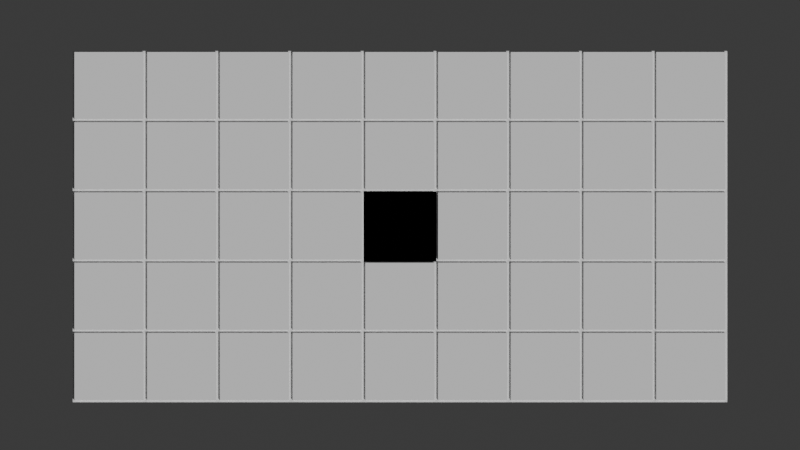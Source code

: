 # Source: base_setup.blend  (saved by Blender 4.1.23; exported with 4.5.12 LTS)
import bpy
from mathutils import Matrix  # noqa: F401  (used for matrix-valued properties, if any)

bpy.ops.wm.read_factory_settings(use_empty=True)
scene = bpy.context.scene
scene.name = 'Scene'

# ---- collections
col_asset = bpy.data.collections.new('Asset'); scene.collection.children.link(col_asset)
col_ref = bpy.data.collections.new('Ref'); scene.collection.children.link(col_ref)
col_shot = bpy.data.collections.new('Shot'); scene.collection.children.link(col_shot)

# ---- materials (node trees are filled in below, after node groups)
mat_world_material = bpy.data.materials.new('World_Material')
mat_world_material.diffuse_color = (0.4571, 0.4571, 0.4571, 1.0)

# ---- material node trees
mat_world_material.use_nodes = True; mat_world_material.node_tree.nodes.clear()
_N = mat_world_material.node_tree.nodes; _L = mat_world_material.node_tree.links
n0 = _N.new('ShaderNodeBsdfPrincipled'); n0.name = 'Principled BSDF'; n0.location = (10, 300)
n0.inputs[0].default_value = (0.4571, 0.4571, 0.4571, 1.0)
n1 = _N.new('ShaderNodeOutputMaterial'); n1.name = 'Material Output'; n1.location = (300, 300)
_L.new(n0.outputs[0], n1.inputs[0])
n1.is_active_output = True

# ---- world
world_world = bpy.data.worlds.new('World'); scene.world = world_world
world_world.use_nodes = True; world_world.node_tree.nodes.clear()
_N = world_world.node_tree.nodes; _L = world_world.node_tree.links
n0 = _N.new('ShaderNodeOutputWorld'); n0.name = 'World Output'; n0.location = (300, 300)
n1 = _N.new('ShaderNodeBackground'); n1.name = 'Background'; n1.location = (10, 300)
n1.inputs[0].default_value = (0.05088, 0.05088, 0.05088, 1.0)
_L.new(n1.outputs[0], n0.inputs[0])
n0.is_active_output = True
world_world.color = (0.05088, 0.05088, 0.05088)
world_world.use_sun_shadow = False
world_world.sun_shadow_jitter_overblur = 0.0

# ---- cameras
cam_camera = bpy.data.cameras.new('Camera')
cam_camera.type = 'ORTHO'
cam_camera.clip_end = 100.0
cam_camera.ortho_scale = 11.0

# ---- meshes
me_plane_002 = bpy.data.meshes.new('Plane.002')
me_plane_002.from_pydata([(-1.0, -1.0, -0.01106), (1.0, -1.0, -0.01106), (-1.0, 1.0, -0.01106), (1.0, 1.0, -0.01106), (-0.9525, 0.9525, -0.01106), (-0.9525, -0.9525, -0.01106), (0.9525, -0.9525, -0.01106), (0.9525, 0.9525, -0.01106), (-0.9525, 0.9525, 0.02211), (-0.9525, -0.9525, 0.02211), (0.9525, -0.9525, 0.02211), (0.9525, 0.9525, 0.02211)], [], [(6, 7, 11, 10), (5, 0, 2, 4), (6, 1, 0, 5), (7, 3, 1, 6), (4, 2, 3, 7), (9, 10, 11, 8), (4, 5, 9, 8), (7, 4, 8, 11), (5, 6, 10, 9)])
_uv = me_plane_002.uv_layers.new(name='UVMap')
_uv.uv.foreach_set('vector', [0.9762, 0.02376, 0.9762, 0.9762, 0.9762, 0.9762, 0.9762, 0.02376, 0.02376, 0.02376, 0.0, 0.0, 0.0, 1.0, 0.02376, 0.9762, 0.9762, 0.02376, 1.0, 0.0, 0.0, 0.0, 0.02376, 0.02376, 0.9762, 0.9762, 1.0, 1.0, 1.0, 0.0, 0.9762, 0.02376, 0.02376, 0.9762, 0.0, 1.0, 1.0, 1.0, 0.9762, 0.9762, 0.02376, 0.02376, 0.9762, 0.02376, 0.9762, 0.9762, 0.02376, 0.9762, 0.02376, 0.9762, 0.02376, 0.02376, 0.02376, 0.02376, 0.02376, 0.9762, 0.9762, 0.9762, 0.02376, 0.9762, 0.02376, 0.9762, 0.9762, 0.9762, 0.02376, 0.02376, 0.9762, 0.02376, 0.9762, 0.02376, 0.02376, 0.02376])
me_plane_002.materials.append(mat_world_material)
me_plane_002.update()
me_plane_001 = bpy.data.meshes.new('Plane.001')
me_plane_001.from_pydata([(-9.0, -5.0, -0.01106), (-7.0, -5.0, -0.01106), (-9.0, -3.0, -0.01106), (-7.0, -3.0, -0.01106), (-8.952, -3.048, -0.01106), (-8.952, -4.952, -0.01106), (-7.048, -4.952, -0.01106), (-7.048, -3.048, -0.01106), (-8.952, -3.048, 0.02211), (-8.952, -4.952, 0.02211), (-7.048, -4.952, 0.02211), (-7.048, -3.048, 0.02211), (-7.0, -5.0, -0.01106), (-5.0, -5.0, -0.01106), (-7.0, -3.0, -0.01106), (-5.0, -3.0, -0.01106), (-6.952, -3.048, -0.01106), (-6.952, -4.952, -0.01106), (-5.048, -4.952, -0.01106), (-5.048, -3.048, -0.01106), (-6.952, -3.048, 0.02211), (-6.952, -4.952, 0.02211), (-5.048, -4.952, 0.02211), (-5.048, -3.048, 0.02211), (-5.0, -5.0, -0.01106), (-3.0, -5.0, -0.01106), (-5.0, -3.0, -0.01106), (-3.0, -3.0, -0.01106), (-4.952, -3.048, -0.01106), (-4.952, -4.952, -0.01106), (-3.048, -4.952, -0.01106), (-3.048, -3.048, -0.01106), (-4.952, -3.048, 0.02211), (-4.952, -4.952, 0.02211), (-3.048, -4.952, 0.02211), (-3.048, -3.048, 0.02211), (-3.0, -5.0, -0.01106), (-1.0, -5.0, -0.01106), (-3.0, -3.0, -0.01106), (-1.0, -3.0, -0.01106), (-2.952, -3.048, -0.01106), (-2.952, -4.952, -0.01106), (-1.048, -4.952, -0.01106), (-1.048, -3.048, -0.01106), (-2.952, -3.048, 0.02211), (-2.952, -4.952, 0.02211), (-1.048, -4.952, 0.02211), (-1.048, -3.048, 0.02211), (-1.0, -5.0, -0.01106), (1.0, -5.0, -0.01106), (-1.0, -3.0, -0.01106), (1.0, -3.0, -0.01106), (-0.9525, -3.048, -0.01106), (-0.9525, -4.952, -0.01106), (0.9525, -4.952, -0.01106), (0.9525, -3.048, -0.01106), (-0.9525, -3.048, 0.02211), (-0.9525, -4.952, 0.02211), (0.9525, -4.952, 0.02211), (0.9525, -3.048, 0.02211), (1.0, -5.0, -0.01106), (3.0, -5.0, -0.01106), (1.0, -3.0, -0.01106), (3.0, -3.0, -0.01106), (1.048, -3.048, -0.01106), (1.048, -4.952, -0.01106), (2.952, -4.952, -0.01106), (2.952, -3.048, -0.01106), (1.048, -3.048, 0.02211), (1.048, -4.952, 0.02211), (2.952, -4.952, 0.02211), (2.952, -3.048, 0.02211), (3.0, -5.0, -0.01106), (5.0, -5.0, -0.01106), (3.0, -3.0, -0.01106), (5.0, -3.0, -0.01106), (3.048, -3.048, -0.01106), (3.048, -4.952, -0.01106), (4.952, -4.952, -0.01106), (4.952, -3.048, -0.01106), (3.048, -3.048, 0.02211), (3.048, -4.952, 0.02211), (4.952, -4.952, 0.02211), (4.952, -3.048, 0.02211), (5.0, -5.0, -0.01106), (7.0, -5.0, -0.01106), (5.0, -3.0, -0.01106), (7.0, -3.0, -0.01106), (5.048, -3.048, -0.01106), (5.048, -4.952, -0.01106), (6.952, -4.952, -0.01106), (6.952, -3.048, -0.01106), (5.048, -3.048, 0.02211), (5.048, -4.952, 0.02211), (6.952, -4.952, 0.02211), (6.952, -3.048, 0.02211), (7.0, -5.0, -0.01106), (9.0, -5.0, -0.01106), (7.0, -3.0, -0.01106), (9.0, -3.0, -0.01106), (7.048, -3.048, -0.01106), (7.048, -4.952, -0.01106), (8.952, -4.952, -0.01106), (8.952, -3.048, -0.01106), (7.048, -3.048, 0.02211), (7.048, -4.952, 0.02211), (8.952, -4.952, 0.02211), (8.952, -3.048, 0.02211), (-9.0, -3.0, -0.01106), (-7.0, -3.0, -0.01106), (-9.0, -1.0, -0.01106), (-7.0, -1.0, -0.01106), (-8.952, -1.048, -0.01106), (-8.952, -2.952, -0.01106), (-7.048, -2.952, -0.01106), (-7.048, -1.048, -0.01106), (-8.952, -1.048, 0.02211), (-8.952, -2.952, 0.02211), (-7.048, -2.952, 0.02211), (-7.048, -1.048, 0.02211), (-7.0, -3.0, -0.01106), (-5.0, -3.0, -0.01106), (-7.0, -1.0, -0.01106), (-5.0, -1.0, -0.01106), (-6.952, -1.048, -0.01106), (-6.952, -2.952, -0.01106), (-5.048, -2.952, -0.01106), (-5.048, -1.048, -0.01106), (-6.952, -1.048, 0.02211), (-6.952, -2.952, 0.02211), (-5.048, -2.952, 0.02211), (-5.048, -1.048, 0.02211), (-5.0, -3.0, -0.01106), (-3.0, -3.0, -0.01106), (-5.0, -1.0, -0.01106), (-3.0, -1.0, -0.01106), (-4.952, -1.048, -0.01106), (-4.952, -2.952, -0.01106), (-3.048, -2.952, -0.01106), (-3.048, -1.048, -0.01106), (-4.952, -1.048, 0.02211), (-4.952, -2.952, 0.02211), (-3.048, -2.952, 0.02211), (-3.048, -1.048, 0.02211), (-3.0, -3.0, -0.01106), (-1.0, -3.0, -0.01106), (-3.0, -1.0, -0.01106), (-1.0, -1.0, -0.01106), (-2.952, -1.048, -0.01106), (-2.952, -2.952, -0.01106), (-1.048, -2.952, -0.01106), (-1.048, -1.048, -0.01106), (-2.952, -1.048, 0.02211), (-2.952, -2.952, 0.02211), (-1.048, -2.952, 0.02211), (-1.048, -1.048, 0.02211), (-1.0, -3.0, -0.01106), (1.0, -3.0, -0.01106), (-1.0, -1.0, -0.01106), (1.0, -1.0, -0.01106), (-0.9525, -1.048, -0.01106), (-0.9525, -2.952, -0.01106), (0.9525, -2.952, -0.01106), (0.9525, -1.048, -0.01106), (-0.9525, -1.048, 0.02211), (-0.9525, -2.952, 0.02211), (0.9525, -2.952, 0.02211), (0.9525, -1.048, 0.02211), (1.0, -3.0, -0.01106), (3.0, -3.0, -0.01106), (1.0, -1.0, -0.01106), (3.0, -1.0, -0.01106), (1.048, -1.048, -0.01106), (1.048, -2.952, -0.01106), (2.952, -2.952, -0.01106), (2.952, -1.048, -0.01106), (1.048, -1.048, 0.02211), (1.048, -2.952, 0.02211), (2.952, -2.952, 0.02211), (2.952, -1.048, 0.02211), (3.0, -3.0, -0.01106), (5.0, -3.0, -0.01106), (3.0, -1.0, -0.01106), (5.0, -1.0, -0.01106), (3.048, -1.048, -0.01106), (3.048, -2.952, -0.01106), (4.952, -2.952, -0.01106), (4.952, -1.048, -0.01106), (3.048, -1.048, 0.02211), (3.048, -2.952, 0.02211), (4.952, -2.952, 0.02211), (4.952, -1.048, 0.02211), (5.0, -3.0, -0.01106), (7.0, -3.0, -0.01106), (5.0, -1.0, -0.01106), (7.0, -1.0, -0.01106), (5.048, -1.048, -0.01106), (5.048, -2.952, -0.01106), (6.952, -2.952, -0.01106), (6.952, -1.048, -0.01106), (5.048, -1.048, 0.02211), (5.048, -2.952, 0.02211), (6.952, -2.952, 0.02211), (6.952, -1.048, 0.02211), (7.0, -3.0, -0.01106), (9.0, -3.0, -0.01106), (7.0, -1.0, -0.01106), (9.0, -1.0, -0.01106), (7.048, -1.048, -0.01106), (7.048, -2.952, -0.01106), (8.952, -2.952, -0.01106), (8.952, -1.048, -0.01106), (7.048, -1.048, 0.02211), (7.048, -2.952, 0.02211), (8.952, -2.952, 0.02211), (8.952, -1.048, 0.02211), (-9.0, -1.0, -0.01106), (-7.0, -1.0, -0.01106), (-9.0, 1.0, -0.01106), (-7.0, 1.0, -0.01106), (-8.952, 0.9525, -0.01106), (-8.952, -0.9525, -0.01106), (-7.048, -0.9525, -0.01106), (-7.048, 0.9525, -0.01106), (-8.952, 0.9525, 0.02211), (-8.952, -0.9525, 0.02211), (-7.048, -0.9525, 0.02211), (-7.048, 0.9525, 0.02211), (-7.0, -1.0, -0.01106), (-5.0, -1.0, -0.01106), (-7.0, 1.0, -0.01106), (-5.0, 1.0, -0.01106), (-6.952, 0.9525, -0.01106), (-6.952, -0.9525, -0.01106), (-5.048, -0.9525, -0.01106), (-5.048, 0.9525, -0.01106), (-6.952, 0.9525, 0.02211), (-6.952, -0.9525, 0.02211), (-5.048, -0.9525, 0.02211), (-5.048, 0.9525, 0.02211), (-5.0, -1.0, -0.01106), (-3.0, -1.0, -0.01106), (-5.0, 1.0, -0.01106), (-3.0, 1.0, -0.01106), (-4.952, 0.9525, -0.01106), (-4.952, -0.9525, -0.01106), (-3.048, -0.9525, -0.01106), (-3.048, 0.9525, -0.01106), (-4.952, 0.9525, 0.02211), (-4.952, -0.9525, 0.02211), (-3.048, -0.9525, 0.02211), (-3.048, 0.9525, 0.02211), (-3.0, -1.0, -0.01106), (-1.0, -1.0, -0.01106), (-3.0, 1.0, -0.01106), (-1.0, 1.0, -0.01106), (-2.952, 0.9525, -0.01106), (-2.952, -0.9525, -0.01106), (-1.048, -0.9525, -0.01106), (-1.048, 0.9525, -0.01106), (-2.952, 0.9525, 0.02211), (-2.952, -0.9525, 0.02211), (-1.048, -0.9525, 0.02211), (-1.048, 0.9525, 0.02211), (-1.0, -1.0, -0.01106), (1.0, -1.0, -0.01106), (-1.0, 1.0, -0.01106), (1.0, 1.0, -0.01106), (-0.9525, 0.9525, -0.01106), (-0.9525, -0.9525, -0.01106), (0.9525, -0.9525, -0.01106), (0.9525, 0.9525, -0.01106), (-0.9525, 0.9525, 0.02211), (-0.9525, -0.9525, 0.02211), (0.9525, -0.9525, 0.02211), (0.9525, 0.9525, 0.02211), (1.0, -1.0, -0.01106), (3.0, -1.0, -0.01106), (1.0, 1.0, -0.01106), (3.0, 1.0, -0.01106), (1.048, 0.9525, -0.01106), (1.048, -0.9525, -0.01106), (2.952, -0.9525, -0.01106), (2.952, 0.9525, -0.01106), (1.048, 0.9525, 0.02211), (1.048, -0.9525, 0.02211), (2.952, -0.9525, 0.02211), (2.952, 0.9525, 0.02211), (3.0, -1.0, -0.01106), (5.0, -1.0, -0.01106), (3.0, 1.0, -0.01106), (5.0, 1.0, -0.01106), (3.048, 0.9525, -0.01106), (3.048, -0.9525, -0.01106), (4.952, -0.9525, -0.01106), (4.952, 0.9525, -0.01106), (3.048, 0.9525, 0.02211), (3.048, -0.9525, 0.02211), (4.952, -0.9525, 0.02211), (4.952, 0.9525, 0.02211), (5.0, -1.0, -0.01106), (7.0, -1.0, -0.01106), (5.0, 1.0, -0.01106), (7.0, 1.0, -0.01106), (5.048, 0.9525, -0.01106), (5.048, -0.9525, -0.01106), (6.952, -0.9525, -0.01106), (6.952, 0.9525, -0.01106), (5.048, 0.9525, 0.02211), (5.048, -0.9525, 0.02211), (6.952, -0.9525, 0.02211), (6.952, 0.9525, 0.02211), (7.0, -1.0, -0.01106), (9.0, -1.0, -0.01106), (7.0, 1.0, -0.01106), (9.0, 1.0, -0.01106), (7.048, 0.9525, -0.01106), (7.048, -0.9525, -0.01106), (8.952, -0.9525, -0.01106), (8.952, 0.9525, -0.01106), (7.048, 0.9525, 0.02211), (7.048, -0.9525, 0.02211), (8.952, -0.9525, 0.02211), (8.952, 0.9525, 0.02211), (-9.0, 1.0, -0.01106), (-7.0, 1.0, -0.01106), (-9.0, 3.0, -0.01106), (-7.0, 3.0, -0.01106), (-8.952, 2.952, -0.01106), (-8.952, 1.048, -0.01106), (-7.048, 1.048, -0.01106), (-7.048, 2.952, -0.01106), (-8.952, 2.952, 0.02211), (-8.952, 1.048, 0.02211), (-7.048, 1.048, 0.02211), (-7.048, 2.952, 0.02211), (-7.0, 1.0, -0.01106), (-5.0, 1.0, -0.01106), (-7.0, 3.0, -0.01106), (-5.0, 3.0, -0.01106), (-6.952, 2.952, -0.01106), (-6.952, 1.048, -0.01106), (-5.048, 1.048, -0.01106), (-5.048, 2.952, -0.01106), (-6.952, 2.952, 0.02211), (-6.952, 1.048, 0.02211), (-5.048, 1.048, 0.02211), (-5.048, 2.952, 0.02211), (-5.0, 1.0, -0.01106), (-3.0, 1.0, -0.01106), (-5.0, 3.0, -0.01106), (-3.0, 3.0, -0.01106), (-4.952, 2.952, -0.01106), (-4.952, 1.048, -0.01106), (-3.048, 1.048, -0.01106), (-3.048, 2.952, -0.01106), (-4.952, 2.952, 0.02211), (-4.952, 1.048, 0.02211), (-3.048, 1.048, 0.02211), (-3.048, 2.952, 0.02211), (-3.0, 1.0, -0.01106), (-1.0, 1.0, -0.01106), (-3.0, 3.0, -0.01106), (-1.0, 3.0, -0.01106), (-2.952, 2.952, -0.01106), (-2.952, 1.048, -0.01106), (-1.048, 1.048, -0.01106), (-1.048, 2.952, -0.01106), (-2.952, 2.952, 0.02211), (-2.952, 1.048, 0.02211), (-1.048, 1.048, 0.02211), (-1.048, 2.952, 0.02211), (-1.0, 1.0, -0.01106), (1.0, 1.0, -0.01106), (-1.0, 3.0, -0.01106), (1.0, 3.0, -0.01106), (-0.9525, 2.952, -0.01106), (-0.9525, 1.048, -0.01106), (0.9525, 1.048, -0.01106), (0.9525, 2.952, -0.01106), (-0.9525, 2.952, 0.02211), (-0.9525, 1.048, 0.02211), (0.9525, 1.048, 0.02211), (0.9525, 2.952, 0.02211), (1.0, 1.0, -0.01106), (3.0, 1.0, -0.01106), (1.0, 3.0, -0.01106), (3.0, 3.0, -0.01106), (1.048, 2.952, -0.01106), (1.048, 1.048, -0.01106), (2.952, 1.048, -0.01106), (2.952, 2.952, -0.01106), (1.048, 2.952, 0.02211), (1.048, 1.048, 0.02211), (2.952, 1.048, 0.02211), (2.952, 2.952, 0.02211), (3.0, 1.0, -0.01106), (5.0, 1.0, -0.01106), (3.0, 3.0, -0.01106), (5.0, 3.0, -0.01106), (3.048, 2.952, -0.01106), (3.048, 1.048, -0.01106), (4.952, 1.048, -0.01106), (4.952, 2.952, -0.01106), (3.048, 2.952, 0.02211), (3.048, 1.048, 0.02211), (4.952, 1.048, 0.02211), (4.952, 2.952, 0.02211), (5.0, 1.0, -0.01106), (7.0, 1.0, -0.01106), (5.0, 3.0, -0.01106), (7.0, 3.0, -0.01106), (5.048, 2.952, -0.01106), (5.048, 1.048, -0.01106), (6.952, 1.048, -0.01106), (6.952, 2.952, -0.01106), (5.048, 2.952, 0.02211), (5.048, 1.048, 0.02211), (6.952, 1.048, 0.02211), (6.952, 2.952, 0.02211), (7.0, 1.0, -0.01106), (9.0, 1.0, -0.01106), (7.0, 3.0, -0.01106), (9.0, 3.0, -0.01106), (7.048, 2.952, -0.01106), (7.048, 1.048, -0.01106), (8.952, 1.048, -0.01106), (8.952, 2.952, -0.01106), (7.048, 2.952, 0.02211), (7.048, 1.048, 0.02211), (8.952, 1.048, 0.02211), (8.952, 2.952, 0.02211), (-9.0, 3.0, -0.01106), (-7.0, 3.0, -0.01106), (-9.0, 5.0, -0.01106), (-7.0, 5.0, -0.01106), (-8.952, 4.952, -0.01106), (-8.952, 3.048, -0.01106), (-7.048, 3.048, -0.01106), (-7.048, 4.952, -0.01106), (-8.952, 4.952, 0.02211), (-8.952, 3.048, 0.02211), (-7.048, 3.048, 0.02211), (-7.048, 4.952, 0.02211), (-7.0, 3.0, -0.01106), (-5.0, 3.0, -0.01106), (-7.0, 5.0, -0.01106), (-5.0, 5.0, -0.01106), (-6.952, 4.952, -0.01106), (-6.952, 3.048, -0.01106), (-5.048, 3.048, -0.01106), (-5.048, 4.952, -0.01106), (-6.952, 4.952, 0.02211), (-6.952, 3.048, 0.02211), (-5.048, 3.048, 0.02211), (-5.048, 4.952, 0.02211), (-5.0, 3.0, -0.01106), (-3.0, 3.0, -0.01106), (-5.0, 5.0, -0.01106), (-3.0, 5.0, -0.01106), (-4.952, 4.952, -0.01106), (-4.952, 3.048, -0.01106), (-3.048, 3.048, -0.01106), (-3.048, 4.952, -0.01106), (-4.952, 4.952, 0.02211), (-4.952, 3.048, 0.02211), (-3.048, 3.048, 0.02211), (-3.048, 4.952, 0.02211), (-3.0, 3.0, -0.01106), (-1.0, 3.0, -0.01106), (-3.0, 5.0, -0.01106), (-1.0, 5.0, -0.01106), (-2.952, 4.952, -0.01106), (-2.952, 3.048, -0.01106), (-1.048, 3.048, -0.01106), (-1.048, 4.952, -0.01106), (-2.952, 4.952, 0.02211), (-2.952, 3.048, 0.02211), (-1.048, 3.048, 0.02211), (-1.048, 4.952, 0.02211), (-1.0, 3.0, -0.01106), (1.0, 3.0, -0.01106), (-1.0, 5.0, -0.01106), (1.0, 5.0, -0.01106), (-0.9525, 4.952, -0.01106), (-0.9525, 3.048, -0.01106), (0.9525, 3.048, -0.01106), (0.9525, 4.952, -0.01106), (-0.9525, 4.952, 0.02211), (-0.9525, 3.048, 0.02211), (0.9525, 3.048, 0.02211), (0.9525, 4.952, 0.02211), (1.0, 3.0, -0.01106), (3.0, 3.0, -0.01106), (1.0, 5.0, -0.01106), (3.0, 5.0, -0.01106), (1.048, 4.952, -0.01106), (1.048, 3.048, -0.01106), (2.952, 3.048, -0.01106), (2.952, 4.952, -0.01106), (1.048, 4.952, 0.02211), (1.048, 3.048, 0.02211), (2.952, 3.048, 0.02211), (2.952, 4.952, 0.02211), (3.0, 3.0, -0.01106), (5.0, 3.0, -0.01106), (3.0, 5.0, -0.01106), (5.0, 5.0, -0.01106), (3.048, 4.952, -0.01106), (3.048, 3.048, -0.01106), (4.952, 3.048, -0.01106), (4.952, 4.952, -0.01106), (3.048, 4.952, 0.02211), (3.048, 3.048, 0.02211), (4.952, 3.048, 0.02211), (4.952, 4.952, 0.02211), (5.0, 3.0, -0.01106), (7.0, 3.0, -0.01106), (5.0, 5.0, -0.01106), (7.0, 5.0, -0.01106), (5.048, 4.952, -0.01106), (5.048, 3.048, -0.01106), (6.952, 3.048, -0.01106), (6.952, 4.952, -0.01106), (5.048, 4.952, 0.02211), (5.048, 3.048, 0.02211), (6.952, 3.048, 0.02211), (6.952, 4.952, 0.02211), (7.0, 3.0, -0.01106), (9.0, 3.0, -0.01106), (7.0, 5.0, -0.01106), (9.0, 5.0, -0.01106), (7.048, 4.952, -0.01106), (7.048, 3.048, -0.01106), (8.952, 3.048, -0.01106), (8.952, 4.952, -0.01106), (7.048, 4.952, 0.02211), (7.048, 3.048, 0.02211), (8.952, 3.048, 0.02211), (8.952, 4.952, 0.02211)], [], [(6, 7, 11, 10), (5, 0, 2, 4), (6, 1, 0, 5), (7, 3, 1, 6), (4, 2, 3, 7), (9, 10, 11, 8), (4, 5, 9, 8), (7, 4, 8, 11), (5, 6, 10, 9), (18, 19, 23, 22), (17, 12, 14, 16), (18, 13, 12, 17), (19, 15, 13, 18), (16, 14, 15, 19), (21, 22, 23, 20), (16, 17, 21, 20), (19, 16, 20, 23), (17, 18, 22, 21), (30, 31, 35, 34), (29, 24, 26, 28), (30, 25, 24, 29), (31, 27, 25, 30), (28, 26, 27, 31), (33, 34, 35, 32), (28, 29, 33, 32), (31, 28, 32, 35), (29, 30, 34, 33), (42, 43, 47, 46), (41, 36, 38, 40), (42, 37, 36, 41), (43, 39, 37, 42), (40, 38, 39, 43), (45, 46, 47, 44), (40, 41, 45, 44), (43, 40, 44, 47), (41, 42, 46, 45), (54, 55, 59, 58), (53, 48, 50, 52), (54, 49, 48, 53), (55, 51, 49, 54), (52, 50, 51, 55), (57, 58, 59, 56), (52, 53, 57, 56), (55, 52, 56, 59), (53, 54, 58, 57), (66, 67, 71, 70), (65, 60, 62, 64), (66, 61, 60, 65), (67, 63, 61, 66), (64, 62, 63, 67), (69, 70, 71, 68), (64, 65, 69, 68), (67, 64, 68, 71), (65, 66, 70, 69), (78, 79, 83, 82), (77, 72, 74, 76), (78, 73, 72, 77), (79, 75, 73, 78), (76, 74, 75, 79), (81, 82, 83, 80), (76, 77, 81, 80), (79, 76, 80, 83), (77, 78, 82, 81), (90, 91, 95, 94), (89, 84, 86, 88), (90, 85, 84, 89), (91, 87, 85, 90), (88, 86, 87, 91), (93, 94, 95, 92), (88, 89, 93, 92), (91, 88, 92, 95), (89, 90, 94, 93), (102, 103, 107, 106), (101, 96, 98, 100), (102, 97, 96, 101), (103, 99, 97, 102), (100, 98, 99, 103), (105, 106, 107, 104), (100, 101, 105, 104), (103, 100, 104, 107), (101, 102, 106, 105), (114, 115, 119, 118), (113, 108, 110, 112), (114, 109, 108, 113), (115, 111, 109, 114), (112, 110, 111, 115), (117, 118, 119, 116), (112, 113, 117, 116), (115, 112, 116, 119), (113, 114, 118, 117), (126, 127, 131, 130), (125, 120, 122, 124), (126, 121, 120, 125), (127, 123, 121, 126), (124, 122, 123, 127), (129, 130, 131, 128), (124, 125, 129, 128), (127, 124, 128, 131), (125, 126, 130, 129), (138, 139, 143, 142), (137, 132, 134, 136), (138, 133, 132, 137), (139, 135, 133, 138), (136, 134, 135, 139), (141, 142, 143, 140), (136, 137, 141, 140), (139, 136, 140, 143), (137, 138, 142, 141), (150, 151, 155, 154), (149, 144, 146, 148), (150, 145, 144, 149), (151, 147, 145, 150), (148, 146, 147, 151), (153, 154, 155, 152), (148, 149, 153, 152), (151, 148, 152, 155), (149, 150, 154, 153), (162, 163, 167, 166), (161, 156, 158, 160), (162, 157, 156, 161), (163, 159, 157, 162), (160, 158, 159, 163), (165, 166, 167, 164), (160, 161, 165, 164), (163, 160, 164, 167), (161, 162, 166, 165), (174, 175, 179, 178), (173, 168, 170, 172), (174, 169, 168, 173), (175, 171, 169, 174), (172, 170, 171, 175), (177, 178, 179, 176), (172, 173, 177, 176), (175, 172, 176, 179), (173, 174, 178, 177), (186, 187, 191, 190), (185, 180, 182, 184), (186, 181, 180, 185), (187, 183, 181, 186), (184, 182, 183, 187), (189, 190, 191, 188), (184, 185, 189, 188), (187, 184, 188, 191), (185, 186, 190, 189), (198, 199, 203, 202), (197, 192, 194, 196), (198, 193, 192, 197), (199, 195, 193, 198), (196, 194, 195, 199), (201, 202, 203, 200), (196, 197, 201, 200), (199, 196, 200, 203), (197, 198, 202, 201), (210, 211, 215, 214), (209, 204, 206, 208), (210, 205, 204, 209), (211, 207, 205, 210), (208, 206, 207, 211), (213, 214, 215, 212), (208, 209, 213, 212), (211, 208, 212, 215), (209, 210, 214, 213), (222, 223, 227, 226), (221, 216, 218, 220), (222, 217, 216, 221), (223, 219, 217, 222), (220, 218, 219, 223), (225, 226, 227, 224), (220, 221, 225, 224), (223, 220, 224, 227), (221, 222, 226, 225), (234, 235, 239, 238), (233, 228, 230, 232), (234, 229, 228, 233), (235, 231, 229, 234), (232, 230, 231, 235), (237, 238, 239, 236), (232, 233, 237, 236), (235, 232, 236, 239), (233, 234, 238, 237), (246, 247, 251, 250), (245, 240, 242, 244), (246, 241, 240, 245), (247, 243, 241, 246), (244, 242, 243, 247), (249, 250, 251, 248), (244, 245, 249, 248), (247, 244, 248, 251), (245, 246, 250, 249), (258, 259, 263, 262), (257, 252, 254, 256), (258, 253, 252, 257), (259, 255, 253, 258), (256, 254, 255, 259), (261, 262, 263, 260), (256, 257, 261, 260), (259, 256, 260, 263), (257, 258, 262, 261), (270, 271, 275, 274), (269, 264, 266, 268), (270, 265, 264, 269), (271, 267, 265, 270), (268, 266, 267, 271), (273, 274, 275, 272), (268, 269, 273, 272), (271, 268, 272, 275), (269, 270, 274, 273), (282, 283, 287, 286), (281, 276, 278, 280), (282, 277, 276, 281), (283, 279, 277, 282), (280, 278, 279, 283), (285, 286, 287, 284), (280, 281, 285, 284), (283, 280, 284, 287), (281, 282, 286, 285), (294, 295, 299, 298), (293, 288, 290, 292), (294, 289, 288, 293), (295, 291, 289, 294), (292, 290, 291, 295), (297, 298, 299, 296), (292, 293, 297, 296), (295, 292, 296, 299), (293, 294, 298, 297), (306, 307, 311, 310), (305, 300, 302, 304), (306, 301, 300, 305), (307, 303, 301, 306), (304, 302, 303, 307), (309, 310, 311, 308), (304, 305, 309, 308), (307, 304, 308, 311), (305, 306, 310, 309), (318, 319, 323, 322), (317, 312, 314, 316), (318, 313, 312, 317), (319, 315, 313, 318), (316, 314, 315, 319), (321, 322, 323, 320), (316, 317, 321, 320), (319, 316, 320, 323), (317, 318, 322, 321), (330, 331, 335, 334), (329, 324, 326, 328), (330, 325, 324, 329), (331, 327, 325, 330), (328, 326, 327, 331), (333, 334, 335, 332), (328, 329, 333, 332), (331, 328, 332, 335), (329, 330, 334, 333), (342, 343, 347, 346), (341, 336, 338, 340), (342, 337, 336, 341), (343, 339, 337, 342), (340, 338, 339, 343), (345, 346, 347, 344), (340, 341, 345, 344), (343, 340, 344, 347), (341, 342, 346, 345), (354, 355, 359, 358), (353, 348, 350, 352), (354, 349, 348, 353), (355, 351, 349, 354), (352, 350, 351, 355), (357, 358, 359, 356), (352, 353, 357, 356), (355, 352, 356, 359), (353, 354, 358, 357), (366, 367, 371, 370), (365, 360, 362, 364), (366, 361, 360, 365), (367, 363, 361, 366), (364, 362, 363, 367), (369, 370, 371, 368), (364, 365, 369, 368), (367, 364, 368, 371), (365, 366, 370, 369), (378, 379, 383, 382), (377, 372, 374, 376), (378, 373, 372, 377), (379, 375, 373, 378), (376, 374, 375, 379), (381, 382, 383, 380), (376, 377, 381, 380), (379, 376, 380, 383), (377, 378, 382, 381), (390, 391, 395, 394), (389, 384, 386, 388), (390, 385, 384, 389), (391, 387, 385, 390), (388, 386, 387, 391), (393, 394, 395, 392), (388, 389, 393, 392), (391, 388, 392, 395), (389, 390, 394, 393), (402, 403, 407, 406), (401, 396, 398, 400), (402, 397, 396, 401), (403, 399, 397, 402), (400, 398, 399, 403), (405, 406, 407, 404), (400, 401, 405, 404), (403, 400, 404, 407), (401, 402, 406, 405), (414, 415, 419, 418), (413, 408, 410, 412), (414, 409, 408, 413), (415, 411, 409, 414), (412, 410, 411, 415), (417, 418, 419, 416), (412, 413, 417, 416), (415, 412, 416, 419), (413, 414, 418, 417), (426, 427, 431, 430), (425, 420, 422, 424), (426, 421, 420, 425), (427, 423, 421, 426), (424, 422, 423, 427), (429, 430, 431, 428), (424, 425, 429, 428), (427, 424, 428, 431), (425, 426, 430, 429), (438, 439, 443, 442), (437, 432, 434, 436), (438, 433, 432, 437), (439, 435, 433, 438), (436, 434, 435, 439), (441, 442, 443, 440), (436, 437, 441, 440), (439, 436, 440, 443), (437, 438, 442, 441), (450, 451, 455, 454), (449, 444, 446, 448), (450, 445, 444, 449), (451, 447, 445, 450), (448, 446, 447, 451), (453, 454, 455, 452), (448, 449, 453, 452), (451, 448, 452, 455), (449, 450, 454, 453), (462, 463, 467, 466), (461, 456, 458, 460), (462, 457, 456, 461), (463, 459, 457, 462), (460, 458, 459, 463), (465, 466, 467, 464), (460, 461, 465, 464), (463, 460, 464, 467), (461, 462, 466, 465), (474, 475, 479, 478), (473, 468, 470, 472), (474, 469, 468, 473), (475, 471, 469, 474), (472, 470, 471, 475), (477, 478, 479, 476), (472, 473, 477, 476), (475, 472, 476, 479), (473, 474, 478, 477), (486, 487, 491, 490), (485, 480, 482, 484), (486, 481, 480, 485), (487, 483, 481, 486), (484, 482, 483, 487), (489, 490, 491, 488), (484, 485, 489, 488), (487, 484, 488, 491), (485, 486, 490, 489), (498, 499, 503, 502), (497, 492, 494, 496), (498, 493, 492, 497), (499, 495, 493, 498), (496, 494, 495, 499), (501, 502, 503, 500), (496, 497, 501, 500), (499, 496, 500, 503), (497, 498, 502, 501), (510, 511, 515, 514), (509, 504, 506, 508), (510, 505, 504, 509), (511, 507, 505, 510), (508, 506, 507, 511), (513, 514, 515, 512), (508, 509, 513, 512), (511, 508, 512, 515), (509, 510, 514, 513), (522, 523, 527, 526), (521, 516, 518, 520), (522, 517, 516, 521), (523, 519, 517, 522), (520, 518, 519, 523), (525, 526, 527, 524), (520, 521, 525, 524), (523, 520, 524, 527), (521, 522, 526, 525), (534, 535, 539, 538), (533, 528, 530, 532), (534, 529, 528, 533), (535, 531, 529, 534), (532, 530, 531, 535), (537, 538, 539, 536), (532, 533, 537, 536), (535, 532, 536, 539), (533, 534, 538, 537)])
_uv = me_plane_001.uv_layers.new(name='UVMap')
_uv.uv.foreach_set('vector', [0.9762, 0.02376, 0.9762, 0.9762, 0.9762, 0.9762, 0.9762, 0.02376, 0.02376, 0.02376, 0.0, 0.0, 0.0, 1.0, 0.02376, 0.9762, 0.9762, 0.02376, 1.0, 0.0, 0.0, 0.0, 0.02376, 0.02376, 0.9762, 0.9762, 1.0, 1.0, 1.0, 0.0, 0.9762, 0.02376, 0.02376, 0.9762, 0.0, 1.0, 1.0, 1.0, 0.9762, 0.9762, 0.02376, 0.02376, 0.9762, 0.02376, 0.9762, 0.9762, 0.02376, 0.9762, 0.02376, 0.9762, 0.02376, 0.02376, 0.02376, 0.02376, 0.02376, 0.9762, 0.9762, 0.9762, 0.02376, 0.9762, 0.02376, 0.9762, 0.9762, 0.9762, 0.02376, 0.02376, 0.9762, 0.02376, 0.9762, 0.02376, 0.02376, 0.02376, 0.9762, 0.02376, 0.9762, 0.9762, 0.9762, 0.9762, 0.9762, 0.02376, 0.02376, 0.02376, 0.0, 0.0, 0.0, 1.0, 0.02376, 0.9762, 0.9762, 0.02376, 1.0, 0.0, 0.0, 0.0, 0.02376, 0.02376, 0.9762, 0.9762, 1.0, 1.0, 1.0, 0.0, 0.9762, 0.02376, 0.02376, 0.9762, 0.0, 1.0, 1.0, 1.0, 0.9762, 0.9762, 0.02376, 0.02376, 0.9762, 0.02376, 0.9762, 0.9762, 0.02376, 0.9762, 0.02376, 0.9762, 0.02376, 0.02376, 0.02376, 0.02376, 0.02376, 0.9762, 0.9762, 0.9762, 0.02376, 0.9762, 0.02376, 0.9762, 0.9762, 0.9762, 0.02376, 0.02376, 0.9762, 0.02376, 0.9762, 0.02376, 0.02376, 0.02376, 0.9762, 0.02376, 0.9762, 0.9762, 0.9762, 0.9762, 0.9762, 0.02376, 0.02376, 0.02376, 0.0, 0.0, 0.0, 1.0, 0.02376, 0.9762, 0.9762, 0.02376, 1.0, 0.0, 0.0, 0.0, 0.02376, 0.02376, 0.9762, 0.9762, 1.0, 1.0, 1.0, 0.0, 0.9762, 0.02376, 0.02376, 0.9762, 0.0, 1.0, 1.0, 1.0, 0.9762, 0.9762, 0.02376, 0.02376, 0.9762, 0.02376, 0.9762, 0.9762, 0.02376, 0.9762, 0.02376, 0.9762, 0.02376, 0.02376, 0.02376, 0.02376, 0.02376, 0.9762, 0.9762, 0.9762, 0.02376, 0.9762, 0.02376, 0.9762, 0.9762, 0.9762, 0.02376, 0.02376, 0.9762, 0.02376, 0.9762, 0.02376, 0.02376, 0.02376, 0.9762, 0.02376, 0.9762, 0.9762, 0.9762, 0.9762, 0.9762, 0.02376, 0.02376, 0.02376, 0.0, 0.0, 0.0, 1.0, 0.02376, 0.9762, 0.9762, 0.02376, 1.0, 0.0, 0.0, 0.0, 0.02376, 0.02376, 0.9762, 0.9762, 1.0, 1.0, 1.0, 0.0, 0.9762, 0.02376, 0.02376, 0.9762, 0.0, 1.0, 1.0, 1.0, 0.9762, 0.9762, 0.02376, 0.02376, 0.9762, 0.02376, 0.9762, 0.9762, 0.02376, 0.9762, 0.02376, 0.9762, 0.02376, 0.02376, 0.02376, 0.02376, 0.02376, 0.9762, 0.9762, 0.9762, 0.02376, 0.9762, 0.02376, 0.9762, 0.9762, 0.9762, 0.02376, 0.02376, 0.9762, 0.02376, 0.9762, 0.02376, 0.02376, 0.02376, 0.9762, 0.02376, 0.9762, 0.9762, 0.9762, 0.9762, 0.9762, 0.02376, 0.02376, 0.02376, 0.0, 0.0, 0.0, 1.0, 0.02376, 0.9762, 0.9762, 0.02376, 1.0, 0.0, 0.0, 0.0, 0.02376, 0.02376, 0.9762, 0.9762, 1.0, 1.0, 1.0, 0.0, 0.9762, 0.02376, 0.02376, 0.9762, 0.0, 1.0, 1.0, 1.0, 0.9762, 0.9762, 0.02376, 0.02376, 0.9762, 0.02376, 0.9762, 0.9762, 0.02376, 0.9762, 0.02376, 0.9762, 0.02376, 0.02376, 0.02376, 0.02376, 0.02376, 0.9762, 0.9762, 0.9762, 0.02376, 0.9762, 0.02376, 0.9762, 0.9762, 0.9762, 0.02376, 0.02376, 0.9762, 0.02376, 0.9762, 0.02376, 0.02376, 0.02376, 0.9762, 0.02376, 0.9762, 0.9762, 0.9762, 0.9762, 0.9762, 0.02376, 0.02376, 0.02376, 0.0, 0.0, 0.0, 1.0, 0.02376, 0.9762, 0.9762, 0.02376, 1.0, 0.0, 0.0, 0.0, 0.02376, 0.02376, 0.9762, 0.9762, 1.0, 1.0, 1.0, 0.0, 0.9762, 0.02376, 0.02376, 0.9762, 0.0, 1.0, 1.0, 1.0, 0.9762, 0.9762, 0.02376, 0.02376, 0.9762, 0.02376, 0.9762, 0.9762, 0.02376, 0.9762, 0.02376, 0.9762, 0.02376, 0.02376, 0.02376, 0.02376, 0.02376, 0.9762, 0.9762, 0.9762, 0.02376, 0.9762, 0.02376, 0.9762, 0.9762, 0.9762, 0.02376, 0.02376, 0.9762, 0.02376, 0.9762, 0.02376, 0.02376, 0.02376, 0.9762, 0.02376, 0.9762, 0.9762, 0.9762, 0.9762, 0.9762, 0.02376, 0.02376, 0.02376, 0.0, 0.0, 0.0, 1.0, 0.02376, 0.9762, 0.9762, 0.02376, 1.0, 0.0, 0.0, 0.0, 0.02376, 0.02376, 0.9762, 0.9762, 1.0, 1.0, 1.0, 0.0, 0.9762, 0.02376, 0.02376, 0.9762, 0.0, 1.0, 1.0, 1.0, 0.9762, 0.9762, 0.02376, 0.02376, 0.9762, 0.02376, 0.9762, 0.9762, 0.02376, 0.9762, 0.02376, 0.9762, 0.02376, 0.02376, 0.02376, 0.02376, 0.02376, 0.9762, 0.9762, 0.9762, 0.02376, 0.9762, 0.02376, 0.9762, 0.9762, 0.9762, 0.02376, 0.02376, 0.9762, 0.02376, 0.9762, 0.02376, 0.02376, 0.02376, 0.9762, 0.02376, 0.9762, 0.9762, 0.9762, 0.9762, 0.9762, 0.02376, 0.02376, 0.02376, 0.0, 0.0, 0.0, 1.0, 0.02376, 0.9762, 0.9762, 0.02376, 1.0, 0.0, 0.0, 0.0, 0.02376, 0.02376, 0.9762, 0.9762, 1.0, 1.0, 1.0, 0.0, 0.9762, 0.02376, 0.02376, 0.9762, 0.0, 1.0, 1.0, 1.0, 0.9762, 0.9762, 0.02376, 0.02376, 0.9762, 0.02376, 0.9762, 0.9762, 0.02376, 0.9762, 0.02376, 0.9762, 0.02376, 0.02376, 0.02376, 0.02376, 0.02376, 0.9762, 0.9762, 0.9762, 0.02376, 0.9762, 0.02376, 0.9762, 0.9762, 0.9762, 0.02376, 0.02376, 0.9762, 0.02376, 0.9762, 0.02376, 0.02376, 0.02376, 0.9762, 0.02376, 0.9762, 0.9762, 0.9762, 0.9762, 0.9762, 0.02376, 0.02376, 0.02376, 0.0, 0.0, 0.0, 1.0, 0.02376, 0.9762, 0.9762, 0.02376, 1.0, 0.0, 0.0, 0.0, 0.02376, 0.02376, 0.9762, 0.9762, 1.0, 1.0, 1.0, 0.0, 0.9762, 0.02376, 0.02376, 0.9762, 0.0, 1.0, 1.0, 1.0, 0.9762, 0.9762, 0.02376, 0.02376, 0.9762, 0.02376, 0.9762, 0.9762, 0.02376, 0.9762, 0.02376, 0.9762, 0.02376, 0.02376, 0.02376, 0.02376, 0.02376, 0.9762, 0.9762, 0.9762, 0.02376, 0.9762, 0.02376, 0.9762, 0.9762, 0.9762, 0.02376, 0.02376, 0.9762, 0.02376, 0.9762, 0.02376, 0.02376, 0.02376, 0.9762, 0.02376, 0.9762, 0.9762, 0.9762, 0.9762, 0.9762, 0.02376, 0.02376, 0.02376, 0.0, 0.0, 0.0, 1.0, 0.02376, 0.9762, 0.9762, 0.02376, 1.0, 0.0, 0.0, 0.0, 0.02376, 0.02376, 0.9762, 0.9762, 1.0, 1.0, 1.0, 0.0, 0.9762, 0.02376, 0.02376, 0.9762, 0.0, 1.0, 1.0, 1.0, 0.9762, 0.9762, 0.02376, 0.02376, 0.9762, 0.02376, 0.9762, 0.9762, 0.02376, 0.9762, 0.02376, 0.9762, 0.02376, 0.02376, 0.02376, 0.02376, 0.02376, 0.9762, 0.9762, 0.9762, 0.02376, 0.9762, 0.02376, 0.9762, 0.9762, 0.9762, 0.02376, 0.02376, 0.9762, 0.02376, 0.9762, 0.02376, 0.02376, 0.02376, 0.9762, 0.02376, 0.9762, 0.9762, 0.9762, 0.9762, 0.9762, 0.02376, 0.02376, 0.02376, 0.0, 0.0, 0.0, 1.0, 0.02376, 0.9762, 0.9762, 0.02376, 1.0, 0.0, 0.0, 0.0, 0.02376, 0.02376, 0.9762, 0.9762, 1.0, 1.0, 1.0, 0.0, 0.9762, 0.02376, 0.02376, 0.9762, 0.0, 1.0, 1.0, 1.0, 0.9762, 0.9762, 0.02376, 0.02376, 0.9762, 0.02376, 0.9762, 0.9762, 0.02376, 0.9762, 0.02376, 0.9762, 0.02376, 0.02376, 0.02376, 0.02376, 0.02376, 0.9762, 0.9762, 0.9762, 0.02376, 0.9762, 0.02376, 0.9762, 0.9762, 0.9762, 0.02376, 0.02376, 0.9762, 0.02376, 0.9762, 0.02376, 0.02376, 0.02376, 0.9762, 0.02376, 0.9762, 0.9762, 0.9762, 0.9762, 0.9762, 0.02376, 0.02376, 0.02376, 0.0, 0.0, 0.0, 1.0, 0.02376, 0.9762, 0.9762, 0.02376, 1.0, 0.0, 0.0, 0.0, 0.02376, 0.02376, 0.9762, 0.9762, 1.0, 1.0, 1.0, 0.0, 0.9762, 0.02376, 0.02376, 0.9762, 0.0, 1.0, 1.0, 1.0, 0.9762, 0.9762, 0.02376, 0.02376, 0.9762, 0.02376, 0.9762, 0.9762, 0.02376, 0.9762, 0.02376, 0.9762, 0.02376, 0.02376, 0.02376, 0.02376, 0.02376, 0.9762, 0.9762, 0.9762, 0.02376, 0.9762, 0.02376, 0.9762, 0.9762, 0.9762, 0.02376, 0.02376, 0.9762, 0.02376, 0.9762, 0.02376, 0.02376, 0.02376, 0.9762, 0.02376, 0.9762, 0.9762, 0.9762, 0.9762, 0.9762, 0.02376, 0.02376, 0.02376, 0.0, 0.0, 0.0, 1.0, 0.02376, 0.9762, 0.9762, 0.02376, 1.0, 0.0, 0.0, 0.0, 0.02376, 0.02376, 0.9762, 0.9762, 1.0, 1.0, 1.0, 0.0, 0.9762, 0.02376, 0.02376, 0.9762, 0.0, 1.0, 1.0, 1.0, 0.9762, 0.9762, 0.02376, 0.02376, 0.9762, 0.02376, 0.9762, 0.9762, 0.02376, 0.9762, 0.02376, 0.9762, 0.02376, 0.02376, 0.02376, 0.02376, 0.02376, 0.9762, 0.9762, 0.9762, 0.02376, 0.9762, 0.02376, 0.9762, 0.9762, 0.9762, 0.02376, 0.02376, 0.9762, 0.02376, 0.9762, 0.02376, 0.02376, 0.02376, 0.9762, 0.02376, 0.9762, 0.9762, 0.9762, 0.9762, 0.9762, 0.02376, 0.02376, 0.02376, 0.0, 0.0, 0.0, 1.0, 0.02376, 0.9762, 0.9762, 0.02376, 1.0, 0.0, 0.0, 0.0, 0.02376, 0.02376, 0.9762, 0.9762, 1.0, 1.0, 1.0, 0.0, 0.9762, 0.02376, 0.02376, 0.9762, 0.0, 1.0, 1.0, 1.0, 0.9762, 0.9762, 0.02376, 0.02376, 0.9762, 0.02376, 0.9762, 0.9762, 0.02376, 0.9762, 0.02376, 0.9762, 0.02376, 0.02376, 0.02376, 0.02376, 0.02376, 0.9762, 0.9762, 0.9762, 0.02376, 0.9762, 0.02376, 0.9762, 0.9762, 0.9762, 0.02376, 0.02376, 0.9762, 0.02376, 0.9762, 0.02376, 0.02376, 0.02376, 0.9762, 0.02376, 0.9762, 0.9762, 0.9762, 0.9762, 0.9762, 0.02376, 0.02376, 0.02376, 0.0, 0.0, 0.0, 1.0, 0.02376, 0.9762, 0.9762, 0.02376, 1.0, 0.0, 0.0, 0.0, 0.02376, 0.02376, 0.9762, 0.9762, 1.0, 1.0, 1.0, 0.0, 0.9762, 0.02376, 0.02376, 0.9762, 0.0, 1.0, 1.0, 1.0, 0.9762, 0.9762, 0.02376, 0.02376, 0.9762, 0.02376, 0.9762, 0.9762, 0.02376, 0.9762, 0.02376, 0.9762, 0.02376, 0.02376, 0.02376, 0.02376, 0.02376, 0.9762, 0.9762, 0.9762, 0.02376, 0.9762, 0.02376, 0.9762, 0.9762, 0.9762, 0.02376, 0.02376, 0.9762, 0.02376, 0.9762, 0.02376, 0.02376, 0.02376, 0.9762, 0.02376, 0.9762, 0.9762, 0.9762, 0.9762, 0.9762, 0.02376, 0.02376, 0.02376, 0.0, 0.0, 0.0, 1.0, 0.02376, 0.9762, 0.9762, 0.02376, 1.0, 0.0, 0.0, 0.0, 0.02376, 0.02376, 0.9762, 0.9762, 1.0, 1.0, 1.0, 0.0, 0.9762, 0.02376, 0.02376, 0.9762, 0.0, 1.0, 1.0, 1.0, 0.9762, 0.9762, 0.02376, 0.02376, 0.9762, 0.02376, 0.9762, 0.9762, 0.02376, 0.9762, 0.02376, 0.9762, 0.02376, 0.02376, 0.02376, 0.02376, 0.02376, 0.9762, 0.9762, 0.9762, 0.02376, 0.9762, 0.02376, 0.9762, 0.9762, 0.9762, 0.02376, 0.02376, 0.9762, 0.02376, 0.9762, 0.02376, 0.02376, 0.02376, 0.9762, 0.02376, 0.9762, 0.9762, 0.9762, 0.9762, 0.9762, 0.02376, 0.02376, 0.02376, 0.0, 0.0, 0.0, 1.0, 0.02376, 0.9762, 0.9762, 0.02376, 1.0, 0.0, 0.0, 0.0, 0.02376, 0.02376, 0.9762, 0.9762, 1.0, 1.0, 1.0, 0.0, 0.9762, 0.02376, 0.02376, 0.9762, 0.0, 1.0, 1.0, 1.0, 0.9762, 0.9762, 0.02376, 0.02376, 0.9762, 0.02376, 0.9762, 0.9762, 0.02376, 0.9762, 0.02376, 0.9762, 0.02376, 0.02376, 0.02376, 0.02376, 0.02376, 0.9762, 0.9762, 0.9762, 0.02376, 0.9762, 0.02376, 0.9762, 0.9762, 0.9762, 0.02376, 0.02376, 0.9762, 0.02376, 0.9762, 0.02376, 0.02376, 0.02376, 0.9762, 0.02376, 0.9762, 0.9762, 0.9762, 0.9762, 0.9762, 0.02376, 0.02376, 0.02376, 0.0, 0.0, 0.0, 1.0, 0.02376, 0.9762, 0.9762, 0.02376, 1.0, 0.0, 0.0, 0.0, 0.02376, 0.02376, 0.9762, 0.9762, 1.0, 1.0, 1.0, 0.0, 0.9762, 0.02376, 0.02376, 0.9762, 0.0, 1.0, 1.0, 1.0, 0.9762, 0.9762, 0.02376, 0.02376, 0.9762, 0.02376, 0.9762, 0.9762, 0.02376, 0.9762, 0.02376, 0.9762, 0.02376, 0.02376, 0.02376, 0.02376, 0.02376, 0.9762, 0.9762, 0.9762, 0.02376, 0.9762, 0.02376, 0.9762, 0.9762, 0.9762, 0.02376, 0.02376, 0.9762, 0.02376, 0.9762, 0.02376, 0.02376, 0.02376, 0.9762, 0.02376, 0.9762, 0.9762, 0.9762, 0.9762, 0.9762, 0.02376, 0.02376, 0.02376, 0.0, 0.0, 0.0, 1.0, 0.02376, 0.9762, 0.9762, 0.02376, 1.0, 0.0, 0.0, 0.0, 0.02376, 0.02376, 0.9762, 0.9762, 1.0, 1.0, 1.0, 0.0, 0.9762, 0.02376, 0.02376, 0.9762, 0.0, 1.0, 1.0, 1.0, 0.9762, 0.9762, 0.02376, 0.02376, 0.9762, 0.02376, 0.9762, 0.9762, 0.02376, 0.9762, 0.02376, 0.9762, 0.02376, 0.02376, 0.02376, 0.02376, 0.02376, 0.9762, 0.9762, 0.9762, 0.02376, 0.9762, 0.02376, 0.9762, 0.9762, 0.9762, 0.02376, 0.02376, 0.9762, 0.02376, 0.9762, 0.02376, 0.02376, 0.02376, 0.9762, 0.02376, 0.9762, 0.9762, 0.9762, 0.9762, 0.9762, 0.02376, 0.02376, 0.02376, 0.0, 0.0, 0.0, 1.0, 0.02376, 0.9762, 0.9762, 0.02376, 1.0, 0.0, 0.0, 0.0, 0.02376, 0.02376, 0.9762, 0.9762, 1.0, 1.0, 1.0, 0.0, 0.9762, 0.02376, 0.02376, 0.9762, 0.0, 1.0, 1.0, 1.0, 0.9762, 0.9762, 0.02376, 0.02376, 0.9762, 0.02376, 0.9762, 0.9762, 0.02376, 0.9762, 0.02376, 0.9762, 0.02376, 0.02376, 0.02376, 0.02376, 0.02376, 0.9762, 0.9762, 0.9762, 0.02376, 0.9762, 0.02376, 0.9762, 0.9762, 0.9762, 0.02376, 0.02376, 0.9762, 0.02376, 0.9762, 0.02376, 0.02376, 0.02376, 0.9762, 0.02376, 0.9762, 0.9762, 0.9762, 0.9762, 0.9762, 0.02376, 0.02376, 0.02376, 0.0, 0.0, 0.0, 1.0, 0.02376, 0.9762, 0.9762, 0.02376, 1.0, 0.0, 0.0, 0.0, 0.02376, 0.02376, 0.9762, 0.9762, 1.0, 1.0, 1.0, 0.0, 0.9762, 0.02376, 0.02376, 0.9762, 0.0, 1.0, 1.0, 1.0, 0.9762, 0.9762, 0.02376, 0.02376, 0.9762, 0.02376, 0.9762, 0.9762, 0.02376, 0.9762, 0.02376, 0.9762, 0.02376, 0.02376, 0.02376, 0.02376, 0.02376, 0.9762, 0.9762, 0.9762, 0.02376, 0.9762, 0.02376, 0.9762, 0.9762, 0.9762, 0.02376, 0.02376, 0.9762, 0.02376, 0.9762, 0.02376, 0.02376, 0.02376, 0.9762, 0.02376, 0.9762, 0.9762, 0.9762, 0.9762, 0.9762, 0.02376, 0.02376, 0.02376, 0.0, 0.0, 0.0, 1.0, 0.02376, 0.9762, 0.9762, 0.02376, 1.0, 0.0, 0.0, 0.0, 0.02376, 0.02376, 0.9762, 0.9762, 1.0, 1.0, 1.0, 0.0, 0.9762, 0.02376, 0.02376, 0.9762, 0.0, 1.0, 1.0, 1.0, 0.9762, 0.9762, 0.02376, 0.02376, 0.9762, 0.02376, 0.9762, 0.9762, 0.02376, 0.9762, 0.02376, 0.9762, 0.02376, 0.02376, 0.02376, 0.02376, 0.02376, 0.9762, 0.9762, 0.9762, 0.02376, 0.9762, 0.02376, 0.9762, 0.9762, 0.9762, 0.02376, 0.02376, 0.9762, 0.02376, 0.9762, 0.02376, 0.02376, 0.02376, 0.9762, 0.02376, 0.9762, 0.9762, 0.9762, 0.9762, 0.9762, 0.02376, 0.02376, 0.02376, 0.0, 0.0, 0.0, 1.0, 0.02376, 0.9762, 0.9762, 0.02376, 1.0, 0.0, 0.0, 0.0, 0.02376, 0.02376, 0.9762, 0.9762, 1.0, 1.0, 1.0, 0.0, 0.9762, 0.02376, 0.02376, 0.9762, 0.0, 1.0, 1.0, 1.0, 0.9762, 0.9762, 0.02376, 0.02376, 0.9762, 0.02376, 0.9762, 0.9762, 0.02376, 0.9762, 0.02376, 0.9762, 0.02376, 0.02376, 0.02376, 0.02376, 0.02376, 0.9762, 0.9762, 0.9762, 0.02376, 0.9762, 0.02376, 0.9762, 0.9762, 0.9762, 0.02376, 0.02376, 0.9762, 0.02376, 0.9762, 0.02376, 0.02376, 0.02376, 0.9762, 0.02376, 0.9762, 0.9762, 0.9762, 0.9762, 0.9762, 0.02376, 0.02376, 0.02376, 0.0, 0.0, 0.0, 1.0, 0.02376, 0.9762, 0.9762, 0.02376, 1.0, 0.0, 0.0, 0.0, 0.02376, 0.02376, 0.9762, 0.9762, 1.0, 1.0, 1.0, 0.0, 0.9762, 0.02376, 0.02376, 0.9762, 0.0, 1.0, 1.0, 1.0, 0.9762, 0.9762, 0.02376, 0.02376, 0.9762, 0.02376, 0.9762, 0.9762, 0.02376, 0.9762, 0.02376, 0.9762, 0.02376, 0.02376, 0.02376, 0.02376, 0.02376, 0.9762, 0.9762, 0.9762, 0.02376, 0.9762, 0.02376, 0.9762, 0.9762, 0.9762, 0.02376, 0.02376, 0.9762, 0.02376, 0.9762, 0.02376, 0.02376, 0.02376, 0.9762, 0.02376, 0.9762, 0.9762, 0.9762, 0.9762, 0.9762, 0.02376, 0.02376, 0.02376, 0.0, 0.0, 0.0, 1.0, 0.02376, 0.9762, 0.9762, 0.02376, 1.0, 0.0, 0.0, 0.0, 0.02376, 0.02376, 0.9762, 0.9762, 1.0, 1.0, 1.0, 0.0, 0.9762, 0.02376, 0.02376, 0.9762, 0.0, 1.0, 1.0, 1.0, 0.9762, 0.9762, 0.02376, 0.02376, 0.9762, 0.02376, 0.9762, 0.9762, 0.02376, 0.9762, 0.02376, 0.9762, 0.02376, 0.02376, 0.02376, 0.02376, 0.02376, 0.9762, 0.9762, 0.9762, 0.02376, 0.9762, 0.02376, 0.9762, 0.9762, 0.9762, 0.02376, 0.02376, 0.9762, 0.02376, 0.9762, 0.02376, 0.02376, 0.02376, 0.9762, 0.02376, 0.9762, 0.9762, 0.9762, 0.9762, 0.9762, 0.02376, 0.02376, 0.02376, 0.0, 0.0, 0.0, 1.0, 0.02376, 0.9762, 0.9762, 0.02376, 1.0, 0.0, 0.0, 0.0, 0.02376, 0.02376, 0.9762, 0.9762, 1.0, 1.0, 1.0, 0.0, 0.9762, 0.02376, 0.02376, 0.9762, 0.0, 1.0, 1.0, 1.0, 0.9762, 0.9762, 0.02376, 0.02376, 0.9762, 0.02376, 0.9762, 0.9762, 0.02376, 0.9762, 0.02376, 0.9762, 0.02376, 0.02376, 0.02376, 0.02376, 0.02376, 0.9762, 0.9762, 0.9762, 0.02376, 0.9762, 0.02376, 0.9762, 0.9762, 0.9762, 0.02376, 0.02376, 0.9762, 0.02376, 0.9762, 0.02376, 0.02376, 0.02376, 0.9762, 0.02376, 0.9762, 0.9762, 0.9762, 0.9762, 0.9762, 0.02376, 0.02376, 0.02376, 0.0, 0.0, 0.0, 1.0, 0.02376, 0.9762, 0.9762, 0.02376, 1.0, 0.0, 0.0, 0.0, 0.02376, 0.02376, 0.9762, 0.9762, 1.0, 1.0, 1.0, 0.0, 0.9762, 0.02376, 0.02376, 0.9762, 0.0, 1.0, 1.0, 1.0, 0.9762, 0.9762, 0.02376, 0.02376, 0.9762, 0.02376, 0.9762, 0.9762, 0.02376, 0.9762, 0.02376, 0.9762, 0.02376, 0.02376, 0.02376, 0.02376, 0.02376, 0.9762, 0.9762, 0.9762, 0.02376, 0.9762, 0.02376, 0.9762, 0.9762, 0.9762, 0.02376, 0.02376, 0.9762, 0.02376, 0.9762, 0.02376, 0.02376, 0.02376, 0.9762, 0.02376, 0.9762, 0.9762, 0.9762, 0.9762, 0.9762, 0.02376, 0.02376, 0.02376, 0.0, 0.0, 0.0, 1.0, 0.02376, 0.9762, 0.9762, 0.02376, 1.0, 0.0, 0.0, 0.0, 0.02376, 0.02376, 0.9762, 0.9762, 1.0, 1.0, 1.0, 0.0, 0.9762, 0.02376, 0.02376, 0.9762, 0.0, 1.0, 1.0, 1.0, 0.9762, 0.9762, 0.02376, 0.02376, 0.9762, 0.02376, 0.9762, 0.9762, 0.02376, 0.9762, 0.02376, 0.9762, 0.02376, 0.02376, 0.02376, 0.02376, 0.02376, 0.9762, 0.9762, 0.9762, 0.02376, 0.9762, 0.02376, 0.9762, 0.9762, 0.9762, 0.02376, 0.02376, 0.9762, 0.02376, 0.9762, 0.02376, 0.02376, 0.02376, 0.9762, 0.02376, 0.9762, 0.9762, 0.9762, 0.9762, 0.9762, 0.02376, 0.02376, 0.02376, 0.0, 0.0, 0.0, 1.0, 0.02376, 0.9762, 0.9762, 0.02376, 1.0, 0.0, 0.0, 0.0, 0.02376, 0.02376, 0.9762, 0.9762, 1.0, 1.0, 1.0, 0.0, 0.9762, 0.02376, 0.02376, 0.9762, 0.0, 1.0, 1.0, 1.0, 0.9762, 0.9762, 0.02376, 0.02376, 0.9762, 0.02376, 0.9762, 0.9762, 0.02376, 0.9762, 0.02376, 0.9762, 0.02376, 0.02376, 0.02376, 0.02376, 0.02376, 0.9762, 0.9762, 0.9762, 0.02376, 0.9762, 0.02376, 0.9762, 0.9762, 0.9762, 0.02376, 0.02376, 0.9762, 0.02376, 0.9762, 0.02376, 0.02376, 0.02376, 0.9762, 0.02376, 0.9762, 0.9762, 0.9762, 0.9762, 0.9762, 0.02376, 0.02376, 0.02376, 0.0, 0.0, 0.0, 1.0, 0.02376, 0.9762, 0.9762, 0.02376, 1.0, 0.0, 0.0, 0.0, 0.02376, 0.02376, 0.9762, 0.9762, 1.0, 1.0, 1.0, 0.0, 0.9762, 0.02376, 0.02376, 0.9762, 0.0, 1.0, 1.0, 1.0, 0.9762, 0.9762, 0.02376, 0.02376, 0.9762, 0.02376, 0.9762, 0.9762, 0.02376, 0.9762, 0.02376, 0.9762, 0.02376, 0.02376, 0.02376, 0.02376, 0.02376, 0.9762, 0.9762, 0.9762, 0.02376, 0.9762, 0.02376, 0.9762, 0.9762, 0.9762, 0.02376, 0.02376, 0.9762, 0.02376, 0.9762, 0.02376, 0.02376, 0.02376, 0.9762, 0.02376, 0.9762, 0.9762, 0.9762, 0.9762, 0.9762, 0.02376, 0.02376, 0.02376, 0.0, 0.0, 0.0, 1.0, 0.02376, 0.9762, 0.9762, 0.02376, 1.0, 0.0, 0.0, 0.0, 0.02376, 0.02376, 0.9762, 0.9762, 1.0, 1.0, 1.0, 0.0, 0.9762, 0.02376, 0.02376, 0.9762, 0.0, 1.0, 1.0, 1.0, 0.9762, 0.9762, 0.02376, 0.02376, 0.9762, 0.02376, 0.9762, 0.9762, 0.02376, 0.9762, 0.02376, 0.9762, 0.02376, 0.02376, 0.02376, 0.02376, 0.02376, 0.9762, 0.9762, 0.9762, 0.02376, 0.9762, 0.02376, 0.9762, 0.9762, 0.9762, 0.02376, 0.02376, 0.9762, 0.02376, 0.9762, 0.02376, 0.02376, 0.02376, 0.9762, 0.02376, 0.9762, 0.9762, 0.9762, 0.9762, 0.9762, 0.02376, 0.02376, 0.02376, 0.0, 0.0, 0.0, 1.0, 0.02376, 0.9762, 0.9762, 0.02376, 1.0, 0.0, 0.0, 0.0, 0.02376, 0.02376, 0.9762, 0.9762, 1.0, 1.0, 1.0, 0.0, 0.9762, 0.02376, 0.02376, 0.9762, 0.0, 1.0, 1.0, 1.0, 0.9762, 0.9762, 0.02376, 0.02376, 0.9762, 0.02376, 0.9762, 0.9762, 0.02376, 0.9762, 0.02376, 0.9762, 0.02376, 0.02376, 0.02376, 0.02376, 0.02376, 0.9762, 0.9762, 0.9762, 0.02376, 0.9762, 0.02376, 0.9762, 0.9762, 0.9762, 0.02376, 0.02376, 0.9762, 0.02376, 0.9762, 0.02376, 0.02376, 0.02376, 0.9762, 0.02376, 0.9762, 0.9762, 0.9762, 0.9762, 0.9762, 0.02376, 0.02376, 0.02376, 0.0, 0.0, 0.0, 1.0, 0.02376, 0.9762, 0.9762, 0.02376, 1.0, 0.0, 0.0, 0.0, 0.02376, 0.02376, 0.9762, 0.9762, 1.0, 1.0, 1.0, 0.0, 0.9762, 0.02376, 0.02376, 0.9762, 0.0, 1.0, 1.0, 1.0, 0.9762, 0.9762, 0.02376, 0.02376, 0.9762, 0.02376, 0.9762, 0.9762, 0.02376, 0.9762, 0.02376, 0.9762, 0.02376, 0.02376, 0.02376, 0.02376, 0.02376, 0.9762, 0.9762, 0.9762, 0.02376, 0.9762, 0.02376, 0.9762, 0.9762, 0.9762, 0.02376, 0.02376, 0.9762, 0.02376, 0.9762, 0.02376, 0.02376, 0.02376, 0.9762, 0.02376, 0.9762, 0.9762, 0.9762, 0.9762, 0.9762, 0.02376, 0.02376, 0.02376, 0.0, 0.0, 0.0, 1.0, 0.02376, 0.9762, 0.9762, 0.02376, 1.0, 0.0, 0.0, 0.0, 0.02376, 0.02376, 0.9762, 0.9762, 1.0, 1.0, 1.0, 0.0, 0.9762, 0.02376, 0.02376, 0.9762, 0.0, 1.0, 1.0, 1.0, 0.9762, 0.9762, 0.02376, 0.02376, 0.9762, 0.02376, 0.9762, 0.9762, 0.02376, 0.9762, 0.02376, 0.9762, 0.02376, 0.02376, 0.02376, 0.02376, 0.02376, 0.9762, 0.9762, 0.9762, 0.02376, 0.9762, 0.02376, 0.9762, 0.9762, 0.9762, 0.02376, 0.02376, 0.9762, 0.02376, 0.9762, 0.02376, 0.02376, 0.02376, 0.9762, 0.02376, 0.9762, 0.9762, 0.9762, 0.9762, 0.9762, 0.02376, 0.02376, 0.02376, 0.0, 0.0, 0.0, 1.0, 0.02376, 0.9762, 0.9762, 0.02376, 1.0, 0.0, 0.0, 0.0, 0.02376, 0.02376, 0.9762, 0.9762, 1.0, 1.0, 1.0, 0.0, 0.9762, 0.02376, 0.02376, 0.9762, 0.0, 1.0, 1.0, 1.0, 0.9762, 0.9762, 0.02376, 0.02376, 0.9762, 0.02376, 0.9762, 0.9762, 0.02376, 0.9762, 0.02376, 0.9762, 0.02376, 0.02376, 0.02376, 0.02376, 0.02376, 0.9762, 0.9762, 0.9762, 0.02376, 0.9762, 0.02376, 0.9762, 0.9762, 0.9762, 0.02376, 0.02376, 0.9762, 0.02376, 0.9762, 0.02376, 0.02376, 0.02376, 0.9762, 0.02376, 0.9762, 0.9762, 0.9762, 0.9762, 0.9762, 0.02376, 0.02376, 0.02376, 0.0, 0.0, 0.0, 1.0, 0.02376, 0.9762, 0.9762, 0.02376, 1.0, 0.0, 0.0, 0.0, 0.02376, 0.02376, 0.9762, 0.9762, 1.0, 1.0, 1.0, 0.0, 0.9762, 0.02376, 0.02376, 0.9762, 0.0, 1.0, 1.0, 1.0, 0.9762, 0.9762, 0.02376, 0.02376, 0.9762, 0.02376, 0.9762, 0.9762, 0.02376, 0.9762, 0.02376, 0.9762, 0.02376, 0.02376, 0.02376, 0.02376, 0.02376, 0.9762, 0.9762, 0.9762, 0.02376, 0.9762, 0.02376, 0.9762, 0.9762, 0.9762, 0.02376, 0.02376, 0.9762, 0.02376, 0.9762, 0.02376, 0.02376, 0.02376, 0.9762, 0.02376, 0.9762, 0.9762, 0.9762, 0.9762, 0.9762, 0.02376, 0.02376, 0.02376, 0.0, 0.0, 0.0, 1.0, 0.02376, 0.9762, 0.9762, 0.02376, 1.0, 0.0, 0.0, 0.0, 0.02376, 0.02376, 0.9762, 0.9762, 1.0, 1.0, 1.0, 0.0, 0.9762, 0.02376, 0.02376, 0.9762, 0.0, 1.0, 1.0, 1.0, 0.9762, 0.9762, 0.02376, 0.02376, 0.9762, 0.02376, 0.9762, 0.9762, 0.02376, 0.9762, 0.02376, 0.9762, 0.02376, 0.02376, 0.02376, 0.02376, 0.02376, 0.9762, 0.9762, 0.9762, 0.02376, 0.9762, 0.02376, 0.9762, 0.9762, 0.9762, 0.02376, 0.02376, 0.9762, 0.02376, 0.9762, 0.02376, 0.02376, 0.02376, 0.9762, 0.02376, 0.9762, 0.9762, 0.9762, 0.9762, 0.9762, 0.02376, 0.02376, 0.02376, 0.0, 0.0, 0.0, 1.0, 0.02376, 0.9762, 0.9762, 0.02376, 1.0, 0.0, 0.0, 0.0, 0.02376, 0.02376, 0.9762, 0.9762, 1.0, 1.0, 1.0, 0.0, 0.9762, 0.02376, 0.02376, 0.9762, 0.0, 1.0, 1.0, 1.0, 0.9762, 0.9762, 0.02376, 0.02376, 0.9762, 0.02376, 0.9762, 0.9762, 0.02376, 0.9762, 0.02376, 0.9762, 0.02376, 0.02376, 0.02376, 0.02376, 0.02376, 0.9762, 0.9762, 0.9762, 0.02376, 0.9762, 0.02376, 0.9762, 0.9762, 0.9762, 0.02376, 0.02376, 0.9762, 0.02376, 0.9762, 0.02376, 0.02376, 0.02376, 0.9762, 0.02376, 0.9762, 0.9762, 0.9762, 0.9762, 0.9762, 0.02376, 0.02376, 0.02376, 0.0, 0.0, 0.0, 1.0, 0.02376, 0.9762, 0.9762, 0.02376, 1.0, 0.0, 0.0, 0.0, 0.02376, 0.02376, 0.9762, 0.9762, 1.0, 1.0, 1.0, 0.0, 0.9762, 0.02376, 0.02376, 0.9762, 0.0, 1.0, 1.0, 1.0, 0.9762, 0.9762, 0.02376, 0.02376, 0.9762, 0.02376, 0.9762, 0.9762, 0.02376, 0.9762, 0.02376, 0.9762, 0.02376, 0.02376, 0.02376, 0.02376, 0.02376, 0.9762, 0.9762, 0.9762, 0.02376, 0.9762, 0.02376, 0.9762, 0.9762, 0.9762, 0.02376, 0.02376, 0.9762, 0.02376, 0.9762, 0.02376, 0.02376, 0.02376, 0.9762, 0.02376, 0.9762, 0.9762, 0.9762, 0.9762, 0.9762, 0.02376, 0.02376, 0.02376, 0.0, 0.0, 0.0, 1.0, 0.02376, 0.9762, 0.9762, 0.02376, 1.0, 0.0, 0.0, 0.0, 0.02376, 0.02376, 0.9762, 0.9762, 1.0, 1.0, 1.0, 0.0, 0.9762, 0.02376, 0.02376, 0.9762, 0.0, 1.0, 1.0, 1.0, 0.9762, 0.9762, 0.02376, 0.02376, 0.9762, 0.02376, 0.9762, 0.9762, 0.02376, 0.9762, 0.02376, 0.9762, 0.02376, 0.02376, 0.02376, 0.02376, 0.02376, 0.9762, 0.9762, 0.9762, 0.02376, 0.9762, 0.02376, 0.9762, 0.9762, 0.9762, 0.02376, 0.02376, 0.9762, 0.02376, 0.9762, 0.02376, 0.02376, 0.02376, 0.9762, 0.02376, 0.9762, 0.9762, 0.9762, 0.9762, 0.9762, 0.02376, 0.02376, 0.02376, 0.0, 0.0, 0.0, 1.0, 0.02376, 0.9762, 0.9762, 0.02376, 1.0, 0.0, 0.0, 0.0, 0.02376, 0.02376, 0.9762, 0.9762, 1.0, 1.0, 1.0, 0.0, 0.9762, 0.02376, 0.02376, 0.9762, 0.0, 1.0, 1.0, 1.0, 0.9762, 0.9762, 0.02376, 0.02376, 0.9762, 0.02376, 0.9762, 0.9762, 0.02376, 0.9762, 0.02376, 0.9762, 0.02376, 0.02376, 0.02376, 0.02376, 0.02376, 0.9762, 0.9762, 0.9762, 0.02376, 0.9762, 0.02376, 0.9762, 0.9762, 0.9762, 0.02376, 0.02376, 0.9762, 0.02376, 0.9762, 0.02376, 0.02376, 0.02376, 0.9762, 0.02376, 0.9762, 0.9762, 0.9762, 0.9762, 0.9762, 0.02376, 0.02376, 0.02376, 0.0, 0.0, 0.0, 1.0, 0.02376, 0.9762, 0.9762, 0.02376, 1.0, 0.0, 0.0, 0.0, 0.02376, 0.02376, 0.9762, 0.9762, 1.0, 1.0, 1.0, 0.0, 0.9762, 0.02376, 0.02376, 0.9762, 0.0, 1.0, 1.0, 1.0, 0.9762, 0.9762, 0.02376, 0.02376, 0.9762, 0.02376, 0.9762, 0.9762, 0.02376, 0.9762, 0.02376, 0.9762, 0.02376, 0.02376, 0.02376, 0.02376, 0.02376, 0.9762, 0.9762, 0.9762, 0.02376, 0.9762, 0.02376, 0.9762, 0.9762, 0.9762, 0.02376, 0.02376, 0.9762, 0.02376, 0.9762, 0.02376, 0.02376, 0.02376, 0.9762, 0.02376, 0.9762, 0.9762, 0.9762, 0.9762, 0.9762, 0.02376, 0.02376, 0.02376, 0.0, 0.0, 0.0, 1.0, 0.02376, 0.9762, 0.9762, 0.02376, 1.0, 0.0, 0.0, 0.0, 0.02376, 0.02376, 0.9762, 0.9762, 1.0, 1.0, 1.0, 0.0, 0.9762, 0.02376, 0.02376, 0.9762, 0.0, 1.0, 1.0, 1.0, 0.9762, 0.9762, 0.02376, 0.02376, 0.9762, 0.02376, 0.9762, 0.9762, 0.02376, 0.9762, 0.02376, 0.9762, 0.02376, 0.02376, 0.02376, 0.02376, 0.02376, 0.9762, 0.9762, 0.9762, 0.02376, 0.9762, 0.02376, 0.9762, 0.9762, 0.9762, 0.02376, 0.02376, 0.9762, 0.02376, 0.9762, 0.02376, 0.02376, 0.02376, 0.9762, 0.02376, 0.9762, 0.9762, 0.9762, 0.9762, 0.9762, 0.02376, 0.02376, 0.02376, 0.0, 0.0, 0.0, 1.0, 0.02376, 0.9762, 0.9762, 0.02376, 1.0, 0.0, 0.0, 0.0, 0.02376, 0.02376, 0.9762, 0.9762, 1.0, 1.0, 1.0, 0.0, 0.9762, 0.02376, 0.02376, 0.9762, 0.0, 1.0, 1.0, 1.0, 0.9762, 0.9762, 0.02376, 0.02376, 0.9762, 0.02376, 0.9762, 0.9762, 0.02376, 0.9762, 0.02376, 0.9762, 0.02376, 0.02376, 0.02376, 0.02376, 0.02376, 0.9762, 0.9762, 0.9762, 0.02376, 0.9762, 0.02376, 0.9762, 0.9762, 0.9762, 0.02376, 0.02376, 0.9762, 0.02376, 0.9762, 0.02376, 0.02376, 0.02376, 0.9762, 0.02376, 0.9762, 0.9762, 0.9762, 0.9762, 0.9762, 0.02376, 0.02376, 0.02376, 0.0, 0.0, 0.0, 1.0, 0.02376, 0.9762, 0.9762, 0.02376, 1.0, 0.0, 0.0, 0.0, 0.02376, 0.02376, 0.9762, 0.9762, 1.0, 1.0, 1.0, 0.0, 0.9762, 0.02376, 0.02376, 0.9762, 0.0, 1.0, 1.0, 1.0, 0.9762, 0.9762, 0.02376, 0.02376, 0.9762, 0.02376, 0.9762, 0.9762, 0.02376, 0.9762, 0.02376, 0.9762, 0.02376, 0.02376, 0.02376, 0.02376, 0.02376, 0.9762, 0.9762, 0.9762, 0.02376, 0.9762, 0.02376, 0.9762, 0.9762, 0.9762, 0.02376, 0.02376, 0.9762, 0.02376, 0.9762, 0.02376, 0.02376, 0.02376])
me_plane_001.update()

# ---- objects
ob_singletile = bpy.data.objects.new('SingleTile', me_plane_002)
ob_wordref = bpy.data.objects.new('WordREF', me_plane_001)
ob_camera = bpy.data.objects.new('Camera', cam_camera)

# ---- transforms, parenting, visibility, modifiers, constraints
ob_singletile.location = (0.0, 0.0, 0.0)
ob_singletile.scale = (0.5, 0.5, 1.0)
ob_wordref.location = (0.0, 0.0, 0.0)
ob_wordref.scale = (0.5, 0.5, 1.0)
ob_camera.location = (4.59e-16, -4.0, 15.0)
ob_camera.rotation_euler = (0.2618, -0.0, 0.0)
ob_camera.lock_rotations_4d = False
ob_camera.empty_display_type = 'ARROWS'
ob_camera.color = (0.0, 0.0, 0.0, 0.0)
ob_camera.display_type = 'WIRE'
ob_camera.lineart.crease_threshold = 0.0

# ---- collection membership
col_ref.objects.link(ob_singletile)
col_ref.objects.link(ob_wordref)
col_shot.objects.link(ob_camera)

# ---- scene / render settings (as saved in the file)
scene.camera = ob_camera
scene.frame_start = 1; scene.frame_end = 250; scene.frame_set(2)
scene.render.engine = 'CYCLES'
scene.render.hair_type = 'STRIP'
scene.render.simplify_subdivision = 0
scene.cycles.samples = 100
scene.cycles.sampling_pattern = 'TABULATED_SOBOL'
scene.eevee.ray_tracing_options.trace_max_roughness = 0.0
bpy.context.view_layer.update()

# ---- added for rendering (the .blend has no usable light): sun
light_auto_sun = bpy.data.lights.new('AutoSun', 'SUN')
light_auto_sun.energy = 3.0
light_auto_sun.angle = 0.0523599
ob_auto_sun = bpy.data.objects.new('AutoSun', light_auto_sun)
scene.collection.objects.link(ob_auto_sun)
ob_auto_sun.rotation_euler = (0.872665, 0.174533, 0.523599)
bpy.context.view_layer.update()
